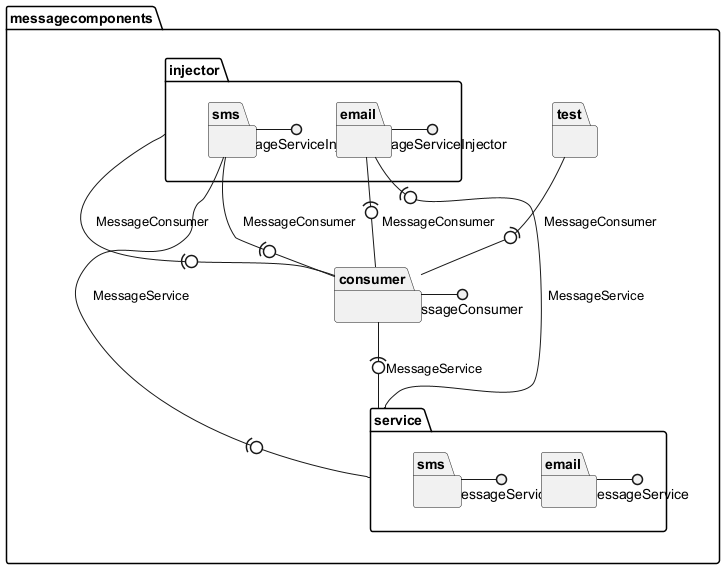

The diagram above was rendered by PlantUML. Its source (embedded in the PNG):
@startuml
package messagecomponents {
package messagecomponents.injector {
package messagecomponents.injector.email {
}
package messagecomponents.injector.sms {
}
}
package messagecomponents.consumer {
}
package messagecomponents.test {
}
package messagecomponents.service {
package messagecomponents.service.email {
}
package messagecomponents.service.sms {
}
}
}
messagecomponents.service.email -() MessageService
messagecomponents.injector.sms -() MessageServiceInjector
messagecomponents.service.sms -() MessageService
messagecomponents.injector.email -() MessageServiceInjector
messagecomponents.consumer -() MessageConsumer
messagecomponents.injector.sms -(0- messagecomponents.consumer : "MessageConsumer"
messagecomponents.injector.sms -(0- messagecomponents.service : "MessageService"
messagecomponents.test -(0- messagecomponents.consumer : "MessageConsumer"
messagecomponents.injector -(0- messagecomponents.consumer : "MessageConsumer"
messagecomponents.injector.email -(0- messagecomponents.consumer : "MessageConsumer"
messagecomponents.injector.email -(0- messagecomponents.service : "MessageService"
messagecomponents.consumer -(0- messagecomponents.service : "MessageService"
@enduml